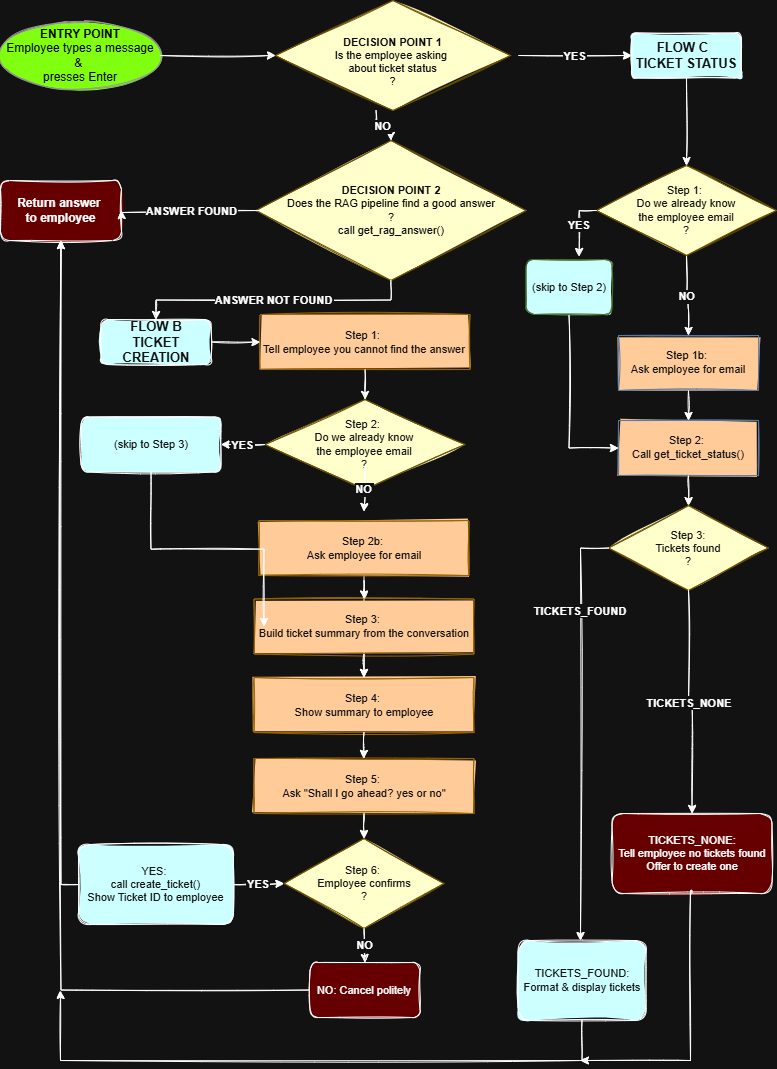

The diagram above was exported from draw.io. Its source (the exported page's mxGraphModel, read from the mxfile embedded in the PNG):
<mxGraphModel dx="2216" dy="954" grid="1" gridSize="10" guides="1" tooltips="1" connect="1" arrows="1" fold="1" page="1" pageScale="1" pageWidth="850" pageHeight="1100" math="0" shadow="0">
  <root>
    <mxCell id="0" />
    <mxCell id="1" parent="0" />
    <mxCell id="CFINd1KCfCtRHch7NZ2P-1" parent="1" style="ellipse;whiteSpace=wrap;html=1;sketch=1;fillColor=light-dark(#F5F5F5,#80FF11);strokeColor=#666666;fontColor=#333333;fontSize=12;" value="&lt;font style=&quot;color: light-dark(rgb(0, 0, 0), rgb(5, 5, 5));&quot;&gt;&lt;b&gt;ENTRY POINT&lt;/b&gt;&lt;br&gt;Employee types a message &amp;amp;&amp;nbsp;&lt;/font&gt;&lt;div&gt;&lt;font style=&quot;color: light-dark(rgb(0, 0, 0), rgb(5, 5, 5));&quot;&gt;presses Enter&lt;/font&gt;&lt;/div&gt;" vertex="1">
      <mxGeometry height="70" width="160" x="30" y="30" as="geometry" />
    </mxCell>
    <mxCell id="CFINd1KCfCtRHch7NZ2P-2" parent="1" style="rhombus;whiteSpace=wrap;html=1;sketch=1;fillColor=light-dark(#FFF2CC,#FFFFCC);strokeColor=#d6b656;fontSize=11;fontColor=light-dark(#000000,#0A0A0A);align=center;" value="&lt;div&gt;&lt;b&gt;&lt;br&gt;&lt;/b&gt;&lt;/div&gt;&lt;b&gt;DECISION POINT 1&lt;/b&gt;&lt;br&gt;Is the employee asking&amp;nbsp;&lt;div&gt;about ticket status&lt;/div&gt;&lt;div&gt;?&lt;/div&gt;" vertex="1">
      <mxGeometry height="110" width="235" x="305" y="10" as="geometry" />
    </mxCell>
    <mxCell id="CFINd1KCfCtRHch7NZ2P-3" edge="1" parent="1" source="CFINd1KCfCtRHch7NZ2P-1" style="edgeStyle=orthogonalEdgeStyle;sketch=1;rounded=0;entryX=0;entryY=0.5;entryDx=0;entryDy=0;" target="CFINd1KCfCtRHch7NZ2P-2">
      <mxGeometry relative="1" as="geometry" />
    </mxCell>
    <mxCell id="CFINd1KCfCtRHch7NZ2P-4" parent="1" style="rhombus;whiteSpace=wrap;html=1;sketch=1;fillColor=light-dark(#FFF2CC,#FFFFCC);strokeColor=#d6b656;fontSize=11;fontColor=light-dark(#000000,#0A0A0A);" value="&lt;b&gt;DECISION POINT 2&lt;/b&gt;&lt;br&gt;Does the RAG pipeline find a good answer&lt;div&gt;?&lt;br&gt;call get_rag_answer()&lt;/div&gt;" vertex="1">
      <mxGeometry height="140" width="270" x="285.5" y="150.02" as="geometry" />
    </mxCell>
    <mxCell id="CFINd1KCfCtRHch7NZ2P-5" edge="1" parent="1" style="edgeStyle=orthogonalEdgeStyle;sketch=1;rounded=0;fontStyle=1;" target="CFINd1KCfCtRHch7NZ2P-4" value="NO">
      <mxGeometry relative="1" as="geometry">
        <mxPoint x="405.55882352941217" y="120.00096885813129" as="sourcePoint" />
      </mxGeometry>
    </mxCell>
    <mxCell id="CFINd1KCfCtRHch7NZ2P-8" parent="1" style="rounded=1;whiteSpace=wrap;html=1;sketch=1;fillColor=light-dark(#F8CECC,#CCFFFF);strokeColor=light-dark(#B85450,#FFFFFF);fontColor=light-dark(#000000,#121212);fontSize=13;" value="&lt;b&gt;FLOW B&lt;/b&gt;&lt;div&gt;&lt;b&gt;TICKET CREATION&lt;/b&gt;&lt;/div&gt;" vertex="1">
      <mxGeometry height="45" width="110" x="130.5" y="329.02" as="geometry" />
    </mxCell>
    <mxCell id="CFINd1KCfCtRHch7NZ2P-9" edge="1" parent="1" source="CFINd1KCfCtRHch7NZ2P-4" style="edgeStyle=orthogonalEdgeStyle;sketch=1;rounded=0;fontStyle=1;exitX=0.5;exitY=1;exitDx=0;exitDy=0;entryX=0.5;entryY=0;entryDx=0;entryDy=0;" target="CFINd1KCfCtRHch7NZ2P-8" value="ANSWER NOT FOUND">
      <mxGeometry relative="1" as="geometry" />
    </mxCell>
    <mxCell id="CFINd1KCfCtRHch7NZ2P-10" parent="1" style="rounded=0;whiteSpace=wrap;html=1;sketch=1;fillColor=light-dark(#DAE8FC,#FFCC99);strokeColor=#d79b00;fontSize=11;fontColor=light-dark(#000000,#0F0F0F);" value="Step 1:&amp;nbsp;&lt;div&gt;Tell employee you cannot find the answer&lt;/div&gt;" vertex="1">
      <mxGeometry height="55" width="210" x="289.5" y="324.02" as="geometry" />
    </mxCell>
    <mxCell id="CFINd1KCfCtRHch7NZ2P-11" edge="1" parent="1" source="CFINd1KCfCtRHch7NZ2P-8" style="edgeStyle=orthogonalEdgeStyle;sketch=1;rounded=0;exitX=1;exitY=0.5;exitDx=0;exitDy=0;entryX=0;entryY=0.5;entryDx=0;entryDy=0;" target="CFINd1KCfCtRHch7NZ2P-10">
      <mxGeometry relative="1" as="geometry" />
    </mxCell>
    <mxCell id="CFINd1KCfCtRHch7NZ2P-12" parent="1" style="rhombus;whiteSpace=wrap;html=1;sketch=1;fillColor=light-dark(#FFF2CC,#FFFFCC);strokeColor=#d6b656;fontSize=11;fontColor=light-dark(#000000,#121212);" value="Step 2:&amp;nbsp;&lt;div&gt;Do we already know&lt;br&gt;the employee email&lt;/div&gt;&lt;div&gt;?&lt;/div&gt;" vertex="1">
      <mxGeometry height="90" width="200" x="294.5" y="409.02" as="geometry" />
    </mxCell>
    <mxCell id="CFINd1KCfCtRHch7NZ2P-13" edge="1" parent="1" source="CFINd1KCfCtRHch7NZ2P-10" style="edgeStyle=orthogonalEdgeStyle;sketch=1;rounded=0;" target="CFINd1KCfCtRHch7NZ2P-12">
      <mxGeometry relative="1" as="geometry" />
    </mxCell>
    <mxCell id="CFINd1KCfCtRHch7NZ2P-58" edge="1" parent="1" source="CFINd1KCfCtRHch7NZ2P-16" style="edgeStyle=orthogonalEdgeStyle;rounded=0;orthogonalLoop=1;jettySize=auto;html=1;" target="CFINd1KCfCtRHch7NZ2P-21" value="">
      <mxGeometry relative="1" as="geometry" />
    </mxCell>
    <mxCell id="CFINd1KCfCtRHch7NZ2P-16" parent="1" style="rounded=0;whiteSpace=wrap;html=1;sketch=1;fillColor=light-dark(#DAE8FC,#FFCC99);strokeColor=#d79b00;fontSize=11;fontColor=light-dark(#000000,#0F0F0F);" value="Step 2b:&amp;nbsp;&lt;div&gt;Ask employee for email&lt;/div&gt;" vertex="1">
      <mxGeometry height="55" width="210" x="288.5" y="530.02" as="geometry" />
    </mxCell>
    <mxCell id="CFINd1KCfCtRHch7NZ2P-17" edge="1" parent="1" style="edgeStyle=orthogonalEdgeStyle;sketch=1;rounded=0;fontStyle=1;" value="NO">
      <mxGeometry relative="1" as="geometry">
        <mxPoint x="394.5" y="476.02" as="sourcePoint" />
        <mxPoint x="393.5" y="521.02" as="targetPoint" />
      </mxGeometry>
    </mxCell>
    <mxCell id="CFINd1KCfCtRHch7NZ2P-18" parent="1" style="rounded=0;whiteSpace=wrap;html=1;sketch=1;fillColor=light-dark(#DAE8FC,#FFCC99);strokeColor=#d79b00;fontSize=11;fontColor=light-dark(#000000,#0F0F0F);" value="Step 3:&amp;nbsp;&lt;div&gt;Build ticket summary from the conversation&lt;/div&gt;" vertex="1">
      <mxGeometry height="55" width="220" x="283.5" y="608.52" as="geometry" />
    </mxCell>
    <mxCell id="CFINd1KCfCtRHch7NZ2P-19" edge="1" parent="1" source="CFINd1KCfCtRHch7NZ2P-53" style="edgeStyle=orthogonalEdgeStyle;sketch=1;rounded=0;entryX=0;entryY=0.5;entryDx=0;entryDy=0;exitX=0.5;exitY=1;exitDx=0;exitDy=0;">
      <mxGeometry relative="1" as="geometry">
        <mxPoint x="665.5" y="481.52" as="sourcePoint" />
        <mxPoint x="293.5" y="636.0200000000002" as="targetPoint" />
      </mxGeometry>
    </mxCell>
    <mxCell id="CFINd1KCfCtRHch7NZ2P-20" edge="1" parent="1" style="edgeStyle=orthogonalEdgeStyle;sketch=1;rounded=0;" target="CFINd1KCfCtRHch7NZ2P-18">
      <mxGeometry relative="1" as="geometry">
        <mxPoint x="393.5" y="590.02" as="sourcePoint" />
      </mxGeometry>
    </mxCell>
    <mxCell id="CFINd1KCfCtRHch7NZ2P-21" parent="1" style="rounded=0;whiteSpace=wrap;html=1;sketch=1;fillColor=light-dark(#DAE8FC,#FFCC99);strokeColor=#d79b00;fontSize=11;fontColor=light-dark(#000000,#0F0F0F);" value="Step 4:&amp;nbsp;&lt;div&gt;Show summary to employee&lt;/div&gt;" vertex="1">
      <mxGeometry height="55" width="220" x="283.5" y="687.02" as="geometry" />
    </mxCell>
    <mxCell id="CFINd1KCfCtRHch7NZ2P-22" edge="1" parent="1" source="CFINd1KCfCtRHch7NZ2P-18" style="edgeStyle=orthogonalEdgeStyle;sketch=1;rounded=0;" target="CFINd1KCfCtRHch7NZ2P-21">
      <mxGeometry relative="1" as="geometry" />
    </mxCell>
    <mxCell id="CFINd1KCfCtRHch7NZ2P-23" parent="1" style="rounded=0;whiteSpace=wrap;html=1;sketch=1;fillColor=light-dark(#DAE8FC,#FFCC99);strokeColor=#d79b00;fontSize=11;fontColor=light-dark(#000000,#0F0F0F);" value="Step 5:&amp;nbsp;&lt;div&gt;Ask &quot;Shall I go ahead? yes or no&quot;&lt;/div&gt;" vertex="1">
      <mxGeometry height="55" width="220" x="283.5" y="768.02" as="geometry" />
    </mxCell>
    <mxCell id="CFINd1KCfCtRHch7NZ2P-24" edge="1" parent="1" source="CFINd1KCfCtRHch7NZ2P-21" style="edgeStyle=orthogonalEdgeStyle;sketch=1;rounded=0;" target="CFINd1KCfCtRHch7NZ2P-23">
      <mxGeometry relative="1" as="geometry" />
    </mxCell>
    <mxCell id="CFINd1KCfCtRHch7NZ2P-25" parent="1" style="rhombus;whiteSpace=wrap;html=1;sketch=1;fillColor=light-dark(#FFF2CC,#FFFFCC);strokeColor=#d6b656;fontSize=11;fontColor=light-dark(#000000,#121212);" value="Step 6:&amp;nbsp;&lt;div&gt;Employee confirms&lt;/div&gt;&lt;div&gt;?&lt;/div&gt;" vertex="1">
      <mxGeometry height="90" width="160" x="313.5" y="848.02" as="geometry" />
    </mxCell>
    <mxCell id="CFINd1KCfCtRHch7NZ2P-26" edge="1" parent="1" source="CFINd1KCfCtRHch7NZ2P-23" style="edgeStyle=orthogonalEdgeStyle;sketch=1;rounded=0;" target="CFINd1KCfCtRHch7NZ2P-25">
      <mxGeometry relative="1" as="geometry" />
    </mxCell>
    <mxCell id="CFINd1KCfCtRHch7NZ2P-27" parent="1" style="rounded=1;whiteSpace=wrap;html=1;sketch=1;fillColor=light-dark(#D5E8D4,#CCFFFF);strokeColor=light-dark(#82B366,#FFFFFF);fontSize=11;fontColor=light-dark(#000000,#121212);" value="YES:&amp;nbsp;&lt;div&gt;call create_ticket()&lt;br&gt;Show Ticket ID to employee&lt;/div&gt;" vertex="1">
      <mxGeometry height="80" width="155" x="108" y="854.02" as="geometry" />
    </mxCell>
    <mxCell id="CFINd1KCfCtRHch7NZ2P-29" parent="1" style="rounded=1;whiteSpace=wrap;html=1;sketch=1;fontSize=11;fillColor=light-dark(#FFFFFF,#660000);fontColor=light-dark(#000000,#FFFFFF);" value="NO: Cancel politely" vertex="1">
      <mxGeometry height="55" width="110" x="339.5" y="972.02" as="geometry" />
    </mxCell>
    <mxCell id="CFINd1KCfCtRHch7NZ2P-30" edge="1" parent="1" source="CFINd1KCfCtRHch7NZ2P-25" style="edgeStyle=orthogonalEdgeStyle;sketch=1;rounded=0;fontStyle=1;" target="CFINd1KCfCtRHch7NZ2P-29" value="NO">
      <mxGeometry relative="1" as="geometry" />
    </mxCell>
    <mxCell id="CFINd1KCfCtRHch7NZ2P-31" parent="1" style="rounded=1;whiteSpace=wrap;html=1;sketch=1;fillColor=light-dark(#000000,#CCFFFF);strokeColor=light-dark(#6C8EBF,#FFFFFF);fontColor=light-dark(#000000,#121212);fontSize=13;" value="&lt;b&gt;FLOW C&amp;nbsp;&amp;nbsp;&lt;/b&gt;&lt;div&gt;&lt;b&gt;TICKET STATUS&lt;/b&gt;&lt;/div&gt;" vertex="1">
      <mxGeometry height="45" width="110" x="661" y="42.5" as="geometry" />
    </mxCell>
    <mxCell id="CFINd1KCfCtRHch7NZ2P-32" edge="1" parent="1" style="edgeStyle=orthogonalEdgeStyle;sketch=1;rounded=0;fontStyle=1;exitX=1;exitY=0.5;exitDx=0;exitDy=0;entryX=0;entryY=0.5;entryDx=0;entryDy=0;" target="CFINd1KCfCtRHch7NZ2P-31" value="YES">
      <mxGeometry relative="1" as="geometry">
        <mxPoint x="548" y="65" as="sourcePoint" />
        <mxPoint x="803" y="65" as="targetPoint" />
      </mxGeometry>
    </mxCell>
    <mxCell id="CFINd1KCfCtRHch7NZ2P-33" parent="1" style="rhombus;whiteSpace=wrap;html=1;sketch=1;fillColor=light-dark(#FFF2CC,#FFFFCC);strokeColor=#d6b656;fontSize=11;fontColor=light-dark(#000000,#121212);" value="Step 1:&amp;nbsp;&lt;div&gt;Do we already know&lt;br&gt;the employee email&lt;/div&gt;&lt;div&gt;?&lt;/div&gt;" vertex="1">
      <mxGeometry height="90" width="180" x="626" y="175.02" as="geometry" />
    </mxCell>
    <mxCell id="CFINd1KCfCtRHch7NZ2P-36" edge="1" parent="1" source="CFINd1KCfCtRHch7NZ2P-33" style="edgeStyle=orthogonalEdgeStyle;sketch=1;rounded=0;fontStyle=1;exitX=0;exitY=0.5;exitDx=0;exitDy=0;entryX=0.619;entryY=-0.055;entryDx=0;entryDy=0;entryPerimeter=0;" target="CFINd1KCfCtRHch7NZ2P-68" value="YES">
      <mxGeometry relative="1" as="geometry">
        <mxPoint x="806" y="220.01999999999998" as="sourcePoint" />
        <mxPoint x="833" y="274.02" as="targetPoint" />
      </mxGeometry>
    </mxCell>
    <mxCell id="CFINd1KCfCtRHch7NZ2P-37" parent="1" style="rounded=0;whiteSpace=wrap;html=1;sketch=1;fillColor=light-dark(#DAE8FC,#FFCC99);strokeColor=#6c8ebf;fontSize=11;fontColor=light-dark(#000000,#0F0F0F);" value="Step 1b:&amp;nbsp;&lt;div&gt;Ask employee for email&lt;/div&gt;" vertex="1">
      <mxGeometry height="55" width="140" x="648" y="345" as="geometry" />
    </mxCell>
    <mxCell id="CFINd1KCfCtRHch7NZ2P-38" edge="1" parent="1" style="edgeStyle=orthogonalEdgeStyle;sketch=1;rounded=0;fontStyle=1;" target="CFINd1KCfCtRHch7NZ2P-37" value="NO">
      <mxGeometry relative="1" as="geometry">
        <mxPoint x="716" y="265.02" as="sourcePoint" />
      </mxGeometry>
    </mxCell>
    <mxCell id="CFINd1KCfCtRHch7NZ2P-39" parent="1" style="rounded=0;whiteSpace=wrap;html=1;sketch=1;fillColor=light-dark(#DAE8FC,#FFCC99);strokeColor=#6c8ebf;fontSize=11;fontColor=light-dark(#000000,#0F0F0F);" value="Step 2:&amp;nbsp;&lt;div&gt;Call get_ticket_status()&lt;/div&gt;" vertex="1">
      <mxGeometry height="55" width="140" x="648" y="430" as="geometry" />
    </mxCell>
    <mxCell id="CFINd1KCfCtRHch7NZ2P-41" edge="1" parent="1" source="CFINd1KCfCtRHch7NZ2P-37" style="edgeStyle=orthogonalEdgeStyle;sketch=1;rounded=0;" target="CFINd1KCfCtRHch7NZ2P-39">
      <mxGeometry relative="1" as="geometry" />
    </mxCell>
    <mxCell id="CFINd1KCfCtRHch7NZ2P-42" parent="1" style="rhombus;whiteSpace=wrap;html=1;sketch=1;fillColor=light-dark(#FFF2CC,#FFFFCC);strokeColor=#d6b656;fontSize=11;fontColor=light-dark(#000000,#121212);" value="Step 3:&lt;div&gt;Tickets found&lt;/div&gt;&lt;div&gt;?&lt;/div&gt;" vertex="1">
      <mxGeometry height="85" width="160" x="638" y="515.02" as="geometry" />
    </mxCell>
    <mxCell id="CFINd1KCfCtRHch7NZ2P-43" edge="1" parent="1" source="CFINd1KCfCtRHch7NZ2P-39" style="edgeStyle=orthogonalEdgeStyle;sketch=1;rounded=0;">
      <mxGeometry relative="1" as="geometry">
        <mxPoint x="718" y="514.9999999999998" as="targetPoint" />
      </mxGeometry>
    </mxCell>
    <mxCell id="CFINd1KCfCtRHch7NZ2P-44" parent="1" style="rounded=1;whiteSpace=wrap;html=1;sketch=1;fillColor=light-dark(#D5E8D4,#CCFFFF);strokeColor=light-dark(#82B366,#FFFFFF);fontSize=11;" value="&lt;font style=&quot;color: light-dark(rgb(0, 0, 0), rgb(18, 18, 18));&quot;&gt;TICKETS_FOUND:&lt;br&gt;Format &amp;amp; display tickets&lt;/font&gt;" vertex="1">
      <mxGeometry height="80" width="128" x="547.5" y="950" as="geometry" />
    </mxCell>
    <mxCell id="CFINd1KCfCtRHch7NZ2P-46" parent="1" style="rounded=1;whiteSpace=wrap;html=1;sketch=1;fillColor=light-dark(#F8CECC,#660000);strokeColor=light-dark(#B85450,#FFFFFF);fontSize=11;fontColor=light-dark(#000000,#FFFFFF);" value="TICKETS_NONE:&#10;Tell employee no tickets found&#10;Offer to create one" vertex="1">
      <mxGeometry height="80" width="160" x="641.5" y="823.02" as="geometry" />
    </mxCell>
    <mxCell id="CFINd1KCfCtRHch7NZ2P-47" edge="1" parent="1" style="edgeStyle=orthogonalEdgeStyle;sketch=1;rounded=0;fontStyle=1;" target="CFINd1KCfCtRHch7NZ2P-46" value="TICKETS_NONE">
      <mxGeometry relative="1" as="geometry">
        <mxPoint x="718" y="599.9999999999998" as="sourcePoint" />
      </mxGeometry>
    </mxCell>
    <mxCell id="CFINd1KCfCtRHch7NZ2P-51" parent="1" style="rounded=1;whiteSpace=wrap;html=1;sketch=1;fillColor=light-dark(#F8CECC,#660000);strokeColor=light-dark(#82B366,#FFFFFF);fontSize=12;fontColor=light-dark(#000000,#FFFFFF);" value="&lt;b&gt;Return answer&amp;nbsp;&lt;/b&gt;&lt;div&gt;&lt;b&gt;to employee&lt;/b&gt;&lt;/div&gt;" vertex="1">
      <mxGeometry height="60" width="121" x="30" y="190.02" as="geometry" />
    </mxCell>
    <mxCell id="CFINd1KCfCtRHch7NZ2P-52" edge="1" parent="1" style="edgeStyle=orthogonalEdgeStyle;sketch=1;rounded=0;fontStyle=1;exitX=0;exitY=0.5;exitDx=0;exitDy=0;entryX=1;entryY=0.5;entryDx=0;entryDy=0;" target="CFINd1KCfCtRHch7NZ2P-51" value="ANSWER FOUND">
      <mxGeometry relative="1" as="geometry">
        <Array as="points">
          <mxPoint x="195.5" y="220.02" />
          <mxPoint x="195.5" y="222.02" />
        </Array>
        <mxPoint x="295.5" y="220.01999999999998" as="sourcePoint" />
        <mxPoint x="155.5" y="210.02" as="targetPoint" />
      </mxGeometry>
    </mxCell>
    <mxCell id="CFINd1KCfCtRHch7NZ2P-53" parent="1" style="rounded=1;whiteSpace=wrap;html=1;sketch=1;fillColor=light-dark(#D5E8D4,#CCFFFF);strokeColor=light-dark(#82B366,#FFFFFF);fontSize=11;fontColor=light-dark(#000000,#121212);" value="(skip to Step 3)" vertex="1">
      <mxGeometry height="55" width="140" x="110.5" y="426.52" as="geometry" />
    </mxCell>
    <mxCell id="CFINd1KCfCtRHch7NZ2P-54" edge="1" parent="1" source="CFINd1KCfCtRHch7NZ2P-12" style="edgeStyle=orthogonalEdgeStyle;sketch=1;rounded=0;fontStyle=1;exitX=0;exitY=0.5;exitDx=0;exitDy=0;entryX=1;entryY=0.5;entryDx=0;entryDy=0;" target="CFINd1KCfCtRHch7NZ2P-53" value="YES">
      <mxGeometry relative="1" as="geometry">
        <mxPoint x="283.5" y="521.02" as="sourcePoint" />
        <mxPoint x="333.5" y="521.02" as="targetPoint" />
      </mxGeometry>
    </mxCell>
    <mxCell id="CFINd1KCfCtRHch7NZ2P-55" edge="1" parent="1" source="CFINd1KCfCtRHch7NZ2P-27" style="edgeStyle=orthogonalEdgeStyle;sketch=1;rounded=0;fontStyle=1;exitX=1;exitY=0.5;exitDx=0;exitDy=0;entryX=0;entryY=0.5;entryDx=0;entryDy=0;" target="CFINd1KCfCtRHch7NZ2P-25" value="YES">
      <mxGeometry relative="1" as="geometry">
        <mxPoint x="814.5" y="961.02" as="sourcePoint" />
        <mxPoint x="545.5" y="996.02" as="targetPoint" />
      </mxGeometry>
    </mxCell>
    <mxCell id="CFINd1KCfCtRHch7NZ2P-56" edge="1" parent="1" source="CFINd1KCfCtRHch7NZ2P-27" style="edgeStyle=orthogonalEdgeStyle;sketch=1;rounded=0;entryX=0.5;entryY=1;entryDx=0;entryDy=0;exitX=0;exitY=0.5;exitDx=0;exitDy=0;" target="CFINd1KCfCtRHch7NZ2P-51">
      <mxGeometry relative="1" as="geometry">
        <mxPoint x="125.5" y="732.52" as="sourcePoint" />
        <mxPoint x="274.5" y="909.52" as="targetPoint" />
      </mxGeometry>
    </mxCell>
    <mxCell id="CFINd1KCfCtRHch7NZ2P-61" edge="1" parent="1" source="CFINd1KCfCtRHch7NZ2P-29" style="edgeStyle=orthogonalEdgeStyle;sketch=1;rounded=0;exitX=0;exitY=0.5;exitDx=0;exitDy=0;entryX=0.5;entryY=1;entryDx=0;entryDy=0;" target="CFINd1KCfCtRHch7NZ2P-51">
      <mxGeometry relative="1" as="geometry">
        <mxPoint x="38" y="959.02" as="sourcePoint" />
        <mxPoint x="75.5" y="890.02" as="targetPoint" />
      </mxGeometry>
    </mxCell>
    <mxCell id="CFINd1KCfCtRHch7NZ2P-63" edge="1" parent="1" source="CFINd1KCfCtRHch7NZ2P-31" style="edgeStyle=orthogonalEdgeStyle;sketch=1;rounded=0;exitX=0.5;exitY=1;exitDx=0;exitDy=0;entryX=0.5;entryY=0;entryDx=0;entryDy=0;">
      <mxGeometry relative="1" as="geometry">
        <mxPoint x="671" y="87.5" as="sourcePoint" />
        <mxPoint x="716" y="175.01999999999998" as="targetPoint" />
      </mxGeometry>
    </mxCell>
    <mxCell id="CFINd1KCfCtRHch7NZ2P-65" edge="1" parent="1" source="CFINd1KCfCtRHch7NZ2P-68" style="edgeStyle=orthogonalEdgeStyle;sketch=1;rounded=0;exitX=0.5;exitY=1;exitDx=0;exitDy=0;entryX=0;entryY=0.5;entryDx=0;entryDy=0;" target="CFINd1KCfCtRHch7NZ2P-39">
      <mxGeometry relative="1" as="geometry">
        <mxPoint x="833" y="329.02" as="sourcePoint" />
        <mxPoint x="1175" y="227.5" as="targetPoint" />
      </mxGeometry>
    </mxCell>
    <mxCell id="CFINd1KCfCtRHch7NZ2P-68" parent="1" style="rounded=1;whiteSpace=wrap;html=1;sketch=1;fillColor=light-dark(#D5E8D4,#CCFFFF);strokeColor=#82b366;fontSize=11;fontColor=light-dark(#000000,#121212);" value="(skip to Step 2)" vertex="1">
      <mxGeometry height="55" width="86" x="555.5" y="269.02" as="geometry" />
    </mxCell>
    <mxCell id="CFINd1KCfCtRHch7NZ2P-69" edge="1" parent="1" source="CFINd1KCfCtRHch7NZ2P-42" style="edgeStyle=orthogonalEdgeStyle;sketch=1;rounded=0;fontStyle=1;exitX=0;exitY=0.5;exitDx=0;exitDy=0;" target="CFINd1KCfCtRHch7NZ2P-44" value="TICKETS_FOUND">
      <mxGeometry relative="1" x="-0.5697" as="geometry">
        <mxPoint as="offset" />
        <Array as="points">
          <mxPoint x="610" y="558" />
        </Array>
        <mxPoint x="900" y="940" as="sourcePoint" />
        <mxPoint x="718" y="1200" as="targetPoint" />
      </mxGeometry>
    </mxCell>
    <mxCell id="CFINd1KCfCtRHch7NZ2P-70" edge="1" parent="1" source="CFINd1KCfCtRHch7NZ2P-44" style="edgeStyle=orthogonalEdgeStyle;sketch=1;rounded=0;exitX=0.5;exitY=1;exitDx=0;exitDy=0;">
      <mxGeometry relative="1" as="geometry">
        <Array as="points">
          <mxPoint x="612" y="1070" />
          <mxPoint x="90" y="1070" />
        </Array>
        <mxPoint x="680" y="870" as="sourcePoint" />
        <mxPoint x="90" y="1000" as="targetPoint" />
      </mxGeometry>
    </mxCell>
    <mxCell id="CFINd1KCfCtRHch7NZ2P-71" edge="1" parent="1" source="CFINd1KCfCtRHch7NZ2P-46" style="edgeStyle=orthogonalEdgeStyle;sketch=1;rounded=0;exitX=0.5;exitY=1;exitDx=0;exitDy=0;">
      <mxGeometry relative="1" as="geometry">
        <Array as="points">
          <mxPoint x="722" y="900" />
          <mxPoint x="720" y="900" />
          <mxPoint x="720" y="1070" />
        </Array>
        <mxPoint x="790" y="1040" as="sourcePoint" />
        <mxPoint x="610" y="1070" as="targetPoint" />
      </mxGeometry>
    </mxCell>
  </root>
</mxGraphModel>